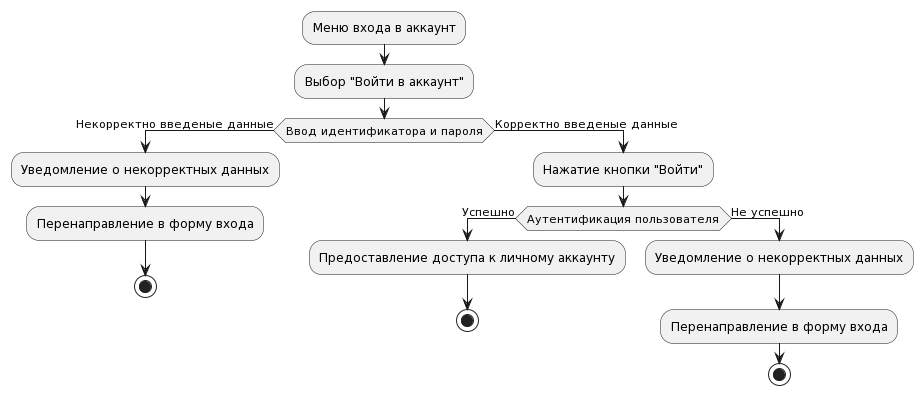

The diagram above was rendered by PlantUML. Its source (embedded in the PNG):
@startuml
:Меню входа в аккаунт;
:Выбор "Войти в аккаунт";
if (Ввод идентификатора и пароля) then (Некорректно введеные данные)
  :Уведомление о некорректных данных;
  :Перенаправление в форму входа;
  stop
else (Корректно введеные данные)
  :Нажатие кнопки "Войти";
  if (Аутентификация пользователя) then (Успешно)
    :Предоставление доступа к личному аккаунту;
    stop
  else (Не успешно)
    :Уведомление о некорректных данных;
    :Перенаправление в форму входа;
    stop
  endif
endif
@enduml